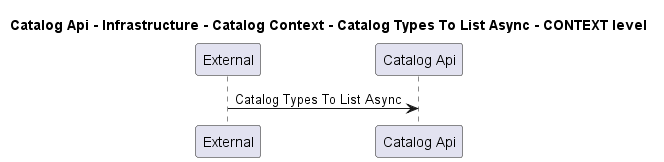

The diagram above was rendered by PlantUML. Its source (embedded in the PNG):
@startuml
!pragma layout smetana

title Catalog Api - Infrastructure - Catalog Context - Catalog Types To List Async - CONTEXT level

participant "External" as C4InterFlow.SoftwareSystems.ExternalSystem
participant "Catalog Api" as dotnet.eShop.Architecture.SoftwareSystems.CatalogApi

C4InterFlow.SoftwareSystems.ExternalSystem -> dotnet.eShop.Architecture.SoftwareSystems.CatalogApi : Catalog Types To List Async


@enduml